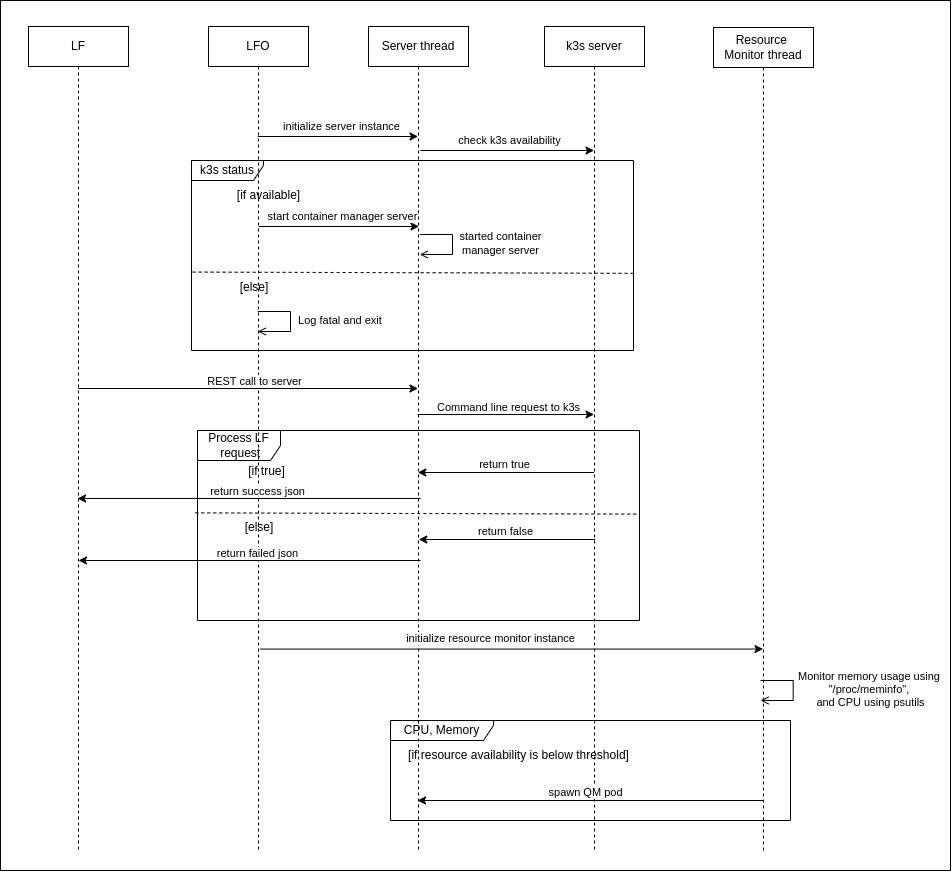

The diagram above was exported from draw.io. Its source (the exported page's mxGraphModel, read from the mxfile embedded in the PNG):
<mxGraphModel dx="1531" dy="649" grid="1" gridSize="10" guides="1" tooltips="1" connect="1" arrows="1" fold="1" page="1" pageScale="1" pageWidth="850" pageHeight="1100" math="0" shadow="0">
  <root>
    <mxCell id="0" />
    <mxCell id="1" parent="0" />
    <mxCell id="jJteALhg9aO65rZY4pBH-51" value="" style="rounded=0;whiteSpace=wrap;html=1;" parent="1" vertex="1">
      <mxGeometry x="70" y="50" width="950" height="870" as="geometry" />
    </mxCell>
    <mxCell id="jJteALhg9aO65rZY4pBH-3" value="k3s status" style="shape=umlFrame;whiteSpace=wrap;html=1;pointerEvents=0;width=72;height=20;fillColor=none;" parent="1" vertex="1">
      <mxGeometry x="261" y="210" width="442" height="190" as="geometry" />
    </mxCell>
    <mxCell id="aM9ryv3xv72pqoxQDRHE-1" value="LF" style="shape=umlLifeline;perimeter=lifelinePerimeter;whiteSpace=wrap;html=1;container=0;dropTarget=0;collapsible=0;recursiveResize=0;outlineConnect=0;portConstraint=eastwest;newEdgeStyle={&quot;edgeStyle&quot;:&quot;elbowEdgeStyle&quot;,&quot;elbow&quot;:&quot;vertical&quot;,&quot;curved&quot;:0,&quot;rounded&quot;:0};" parent="1" vertex="1">
      <mxGeometry x="98" y="76" width="100" height="824" as="geometry" />
    </mxCell>
    <mxCell id="aM9ryv3xv72pqoxQDRHE-5" value="LFO" style="shape=umlLifeline;perimeter=lifelinePerimeter;whiteSpace=wrap;html=1;container=0;dropTarget=0;collapsible=0;recursiveResize=0;outlineConnect=0;portConstraint=eastwest;newEdgeStyle={&quot;edgeStyle&quot;:&quot;elbowEdgeStyle&quot;,&quot;elbow&quot;:&quot;vertical&quot;,&quot;curved&quot;:0,&quot;rounded&quot;:0};" parent="1" vertex="1">
      <mxGeometry x="278" y="76" width="100" height="824" as="geometry" />
    </mxCell>
    <mxCell id="jJteALhg9aO65rZY4pBH-1" value="Server thread" style="shape=umlLifeline;perimeter=lifelinePerimeter;whiteSpace=wrap;html=1;container=0;dropTarget=0;collapsible=0;recursiveResize=0;outlineConnect=0;portConstraint=eastwest;newEdgeStyle={&quot;edgeStyle&quot;:&quot;elbowEdgeStyle&quot;,&quot;elbow&quot;:&quot;vertical&quot;,&quot;curved&quot;:0,&quot;rounded&quot;:0};" parent="1" vertex="1">
      <mxGeometry x="438" y="76" width="100" height="824" as="geometry" />
    </mxCell>
    <mxCell id="jJteALhg9aO65rZY4pBH-2" value="k3s server" style="shape=umlLifeline;perimeter=lifelinePerimeter;whiteSpace=wrap;html=1;container=0;dropTarget=0;collapsible=0;recursiveResize=0;outlineConnect=0;portConstraint=eastwest;newEdgeStyle={&quot;edgeStyle&quot;:&quot;elbowEdgeStyle&quot;,&quot;elbow&quot;:&quot;vertical&quot;,&quot;curved&quot;:0,&quot;rounded&quot;:0};" parent="1" vertex="1">
      <mxGeometry x="614" y="76" width="100" height="824" as="geometry" />
    </mxCell>
    <mxCell id="jJteALhg9aO65rZY4pBH-5" value="" style="endArrow=classic;html=1;rounded=0;" parent="1" edge="1">
      <mxGeometry width="50" height="50" relative="1" as="geometry">
        <mxPoint x="327.32352941176464" y="186" as="sourcePoint" />
        <mxPoint x="487.5000000000002" y="186" as="targetPoint" />
      </mxGeometry>
    </mxCell>
    <mxCell id="jJteALhg9aO65rZY4pBH-8" value="initialize server instance" style="edgeLabel;html=1;align=center;verticalAlign=middle;resizable=0;points=[];" parent="jJteALhg9aO65rZY4pBH-5" vertex="1" connectable="0">
      <mxGeometry x="-0.1437" y="1" relative="1" as="geometry">
        <mxPoint x="14" y="-10" as="offset" />
      </mxGeometry>
    </mxCell>
    <mxCell id="jJteALhg9aO65rZY4pBH-9" value="" style="endArrow=none;dashed=1;html=1;strokeWidth=1;rounded=0;exitX=-0.002;exitY=0.598;exitDx=0;exitDy=0;exitPerimeter=0;entryX=1.003;entryY=0.604;entryDx=0;entryDy=0;entryPerimeter=0;" parent="1" edge="1">
      <mxGeometry width="50" height="50" relative="1" as="geometry">
        <mxPoint x="262.1160000000001" y="321.58000000000004" as="sourcePoint" />
        <mxPoint x="706.326" y="322.84000000000003" as="targetPoint" />
      </mxGeometry>
    </mxCell>
    <mxCell id="jJteALhg9aO65rZY4pBH-10" value="" style="endArrow=open;html=1;rounded=0;endFill=0;" parent="1" edge="1">
      <mxGeometry width="50" height="50" relative="1" as="geometry">
        <mxPoint x="327.32352941176464" y="361" as="sourcePoint" />
        <mxPoint x="327.32352941176464" y="381" as="targetPoint" />
        <Array as="points">
          <mxPoint x="360" y="361" />
          <mxPoint x="360" y="381" />
        </Array>
      </mxGeometry>
    </mxCell>
    <mxCell id="jJteALhg9aO65rZY4pBH-13" value="Log fatal and exit&amp;nbsp;" style="edgeLabel;html=1;align=center;verticalAlign=middle;resizable=0;points=[];" parent="jJteALhg9aO65rZY4pBH-10" vertex="1" connectable="0">
      <mxGeometry x="-0.0238" y="-1" relative="1" as="geometry">
        <mxPoint x="51" as="offset" />
      </mxGeometry>
    </mxCell>
    <mxCell id="jJteALhg9aO65rZY4pBH-14" value="[else]" style="text;html=1;strokeColor=none;fillColor=none;align=center;verticalAlign=middle;whiteSpace=wrap;rounded=0;" parent="1" vertex="1">
      <mxGeometry x="294" y="322" width="60" height="30" as="geometry" />
    </mxCell>
    <mxCell id="jJteALhg9aO65rZY4pBH-15" value="" style="endArrow=classic;html=1;rounded=0;" parent="1" target="jJteALhg9aO65rZY4pBH-2" edge="1">
      <mxGeometry width="50" height="50" relative="1" as="geometry">
        <mxPoint x="490.00352941176465" y="200" as="sourcePoint" />
        <mxPoint x="650.1800000000003" y="200" as="targetPoint" />
      </mxGeometry>
    </mxCell>
    <mxCell id="jJteALhg9aO65rZY4pBH-16" value="check k3s availability" style="edgeLabel;html=1;align=center;verticalAlign=middle;resizable=0;points=[];" parent="jJteALhg9aO65rZY4pBH-15" vertex="1" connectable="0">
      <mxGeometry x="-0.1437" y="1" relative="1" as="geometry">
        <mxPoint x="14" y="-10" as="offset" />
      </mxGeometry>
    </mxCell>
    <mxCell id="jJteALhg9aO65rZY4pBH-20" value="" style="endArrow=classic;html=1;rounded=0;" parent="1" edge="1">
      <mxGeometry width="50" height="50" relative="1" as="geometry">
        <mxPoint x="328.32352941176464" y="276" as="sourcePoint" />
        <mxPoint x="488.5000000000002" y="276" as="targetPoint" />
      </mxGeometry>
    </mxCell>
    <mxCell id="jJteALhg9aO65rZY4pBH-21" value="start container manager server" style="edgeLabel;html=1;align=center;verticalAlign=middle;resizable=0;points=[];" parent="jJteALhg9aO65rZY4pBH-20" vertex="1" connectable="0">
      <mxGeometry x="-0.1437" y="1" relative="1" as="geometry">
        <mxPoint x="14" y="-10" as="offset" />
      </mxGeometry>
    </mxCell>
    <mxCell id="jJteALhg9aO65rZY4pBH-22" value="" style="endArrow=open;html=1;rounded=0;endFill=0;" parent="1" edge="1">
      <mxGeometry width="50" height="50" relative="1" as="geometry">
        <mxPoint x="489.32352941176464" y="284" as="sourcePoint" />
        <mxPoint x="489.32352941176464" y="304" as="targetPoint" />
        <Array as="points">
          <mxPoint x="522" y="284" />
          <mxPoint x="522" y="304" />
        </Array>
      </mxGeometry>
    </mxCell>
    <mxCell id="jJteALhg9aO65rZY4pBH-23" value="started container &lt;br&gt;manager server" style="edgeLabel;html=1;align=center;verticalAlign=middle;resizable=0;points=[];" parent="jJteALhg9aO65rZY4pBH-22" vertex="1" connectable="0">
      <mxGeometry x="-0.0238" y="-1" relative="1" as="geometry">
        <mxPoint x="48" as="offset" />
      </mxGeometry>
    </mxCell>
    <mxCell id="jJteALhg9aO65rZY4pBH-24" value="[if available]" style="text;html=1;strokeColor=none;fillColor=none;align=center;verticalAlign=middle;whiteSpace=wrap;rounded=0;" parent="1" vertex="1">
      <mxGeometry x="297" y="230" width="83" height="30" as="geometry" />
    </mxCell>
    <mxCell id="jJteALhg9aO65rZY4pBH-25" value="" style="endArrow=classic;html=1;rounded=0;" parent="1" edge="1">
      <mxGeometry width="50" height="50" relative="1" as="geometry">
        <mxPoint x="147.81034482758628" y="438" as="sourcePoint" />
        <mxPoint x="487.5" y="438" as="targetPoint" />
      </mxGeometry>
    </mxCell>
    <mxCell id="jJteALhg9aO65rZY4pBH-26" value="REST call to server" style="edgeLabel;html=1;align=center;verticalAlign=middle;resizable=0;points=[];" parent="jJteALhg9aO65rZY4pBH-25" vertex="1" connectable="0">
      <mxGeometry x="-0.2574" relative="1" as="geometry">
        <mxPoint x="50" y="-8" as="offset" />
      </mxGeometry>
    </mxCell>
    <mxCell id="jJteALhg9aO65rZY4pBH-27" value="" style="endArrow=classic;html=1;rounded=0;" parent="1" edge="1">
      <mxGeometry width="50" height="50" relative="1" as="geometry">
        <mxPoint x="487.07142857142844" y="464" as="sourcePoint" />
        <mxPoint x="663.5000000000002" y="464" as="targetPoint" />
      </mxGeometry>
    </mxCell>
    <mxCell id="jJteALhg9aO65rZY4pBH-28" value="Command line request to k3s" style="edgeLabel;html=1;align=center;verticalAlign=middle;resizable=0;points=[];" parent="jJteALhg9aO65rZY4pBH-27" vertex="1" connectable="0">
      <mxGeometry x="0.0178" y="1" relative="1" as="geometry">
        <mxPoint y="-7" as="offset" />
      </mxGeometry>
    </mxCell>
    <mxCell id="jJteALhg9aO65rZY4pBH-29" value="Process LF&lt;br&gt;&amp;nbsp;request" style="shape=umlFrame;whiteSpace=wrap;html=1;pointerEvents=0;width=83;height=30;fillColor=none;" parent="1" vertex="1">
      <mxGeometry x="267" y="480" width="442" height="190" as="geometry" />
    </mxCell>
    <mxCell id="jJteALhg9aO65rZY4pBH-30" value="" style="endArrow=classic;html=1;rounded=0;" parent="1" edge="1">
      <mxGeometry width="50" height="50" relative="1" as="geometry">
        <mxPoint x="663.5" y="522" as="sourcePoint" />
        <mxPoint x="487.32352941176464" y="522" as="targetPoint" />
      </mxGeometry>
    </mxCell>
    <mxCell id="jJteALhg9aO65rZY4pBH-33" value="return true" style="edgeLabel;html=1;align=center;verticalAlign=middle;resizable=0;points=[];" parent="jJteALhg9aO65rZY4pBH-30" vertex="1" connectable="0">
      <mxGeometry x="0.0293" y="-1" relative="1" as="geometry">
        <mxPoint y="-8" as="offset" />
      </mxGeometry>
    </mxCell>
    <mxCell id="jJteALhg9aO65rZY4pBH-31" value="" style="endArrow=classic;html=1;rounded=0;" parent="1" target="aM9ryv3xv72pqoxQDRHE-1" edge="1">
      <mxGeometry width="50" height="50" relative="1" as="geometry">
        <mxPoint x="490" y="548" as="sourcePoint" />
        <mxPoint x="327.32352941176464" y="548" as="targetPoint" />
      </mxGeometry>
    </mxCell>
    <mxCell id="jJteALhg9aO65rZY4pBH-35" value="return success json" style="edgeLabel;html=1;align=center;verticalAlign=middle;resizable=0;points=[];" parent="jJteALhg9aO65rZY4pBH-31" vertex="1" connectable="0">
      <mxGeometry x="0.0921" y="-2" relative="1" as="geometry">
        <mxPoint x="23" y="-6" as="offset" />
      </mxGeometry>
    </mxCell>
    <mxCell id="jJteALhg9aO65rZY4pBH-32" value="[if true]" style="text;html=1;strokeColor=none;fillColor=none;align=center;verticalAlign=middle;whiteSpace=wrap;rounded=0;" parent="1" vertex="1">
      <mxGeometry x="295" y="506" width="83" height="30" as="geometry" />
    </mxCell>
    <mxCell id="jJteALhg9aO65rZY4pBH-36" value="" style="endArrow=none;dashed=1;html=1;strokeWidth=1;rounded=0;exitX=-0.002;exitY=0.598;exitDx=0;exitDy=0;exitPerimeter=0;entryX=1.003;entryY=0.604;entryDx=0;entryDy=0;entryPerimeter=0;" parent="1" edge="1">
      <mxGeometry width="50" height="50" relative="1" as="geometry">
        <mxPoint x="264.7860000000001" y="562.37" as="sourcePoint" />
        <mxPoint x="708.996" y="563.63" as="targetPoint" />
      </mxGeometry>
    </mxCell>
    <mxCell id="jJteALhg9aO65rZY4pBH-37" value="[else]" style="text;html=1;strokeColor=none;fillColor=none;align=center;verticalAlign=middle;whiteSpace=wrap;rounded=0;" parent="1" vertex="1">
      <mxGeometry x="299" y="562" width="60" height="30" as="geometry" />
    </mxCell>
    <mxCell id="jJteALhg9aO65rZY4pBH-38" value="" style="endArrow=classic;html=1;rounded=0;" parent="1" edge="1">
      <mxGeometry width="50" height="50" relative="1" as="geometry">
        <mxPoint x="664.5" y="589" as="sourcePoint" />
        <mxPoint x="488.32352941176464" y="589" as="targetPoint" />
      </mxGeometry>
    </mxCell>
    <mxCell id="jJteALhg9aO65rZY4pBH-39" value="return false" style="edgeLabel;html=1;align=center;verticalAlign=middle;resizable=0;points=[];" parent="jJteALhg9aO65rZY4pBH-38" vertex="1" connectable="0">
      <mxGeometry x="0.0293" y="-1" relative="1" as="geometry">
        <mxPoint y="-8" as="offset" />
      </mxGeometry>
    </mxCell>
    <mxCell id="jJteALhg9aO65rZY4pBH-40" value="" style="endArrow=classic;html=1;rounded=0;" parent="1" edge="1">
      <mxGeometry width="50" height="50" relative="1" as="geometry">
        <mxPoint x="490" y="610" as="sourcePoint" />
        <mxPoint x="148" y="610" as="targetPoint" />
      </mxGeometry>
    </mxCell>
    <mxCell id="jJteALhg9aO65rZY4pBH-41" value="return failed json" style="edgeLabel;html=1;align=center;verticalAlign=middle;resizable=0;points=[];" parent="jJteALhg9aO65rZY4pBH-40" vertex="1" connectable="0">
      <mxGeometry x="0.0921" y="-2" relative="1" as="geometry">
        <mxPoint x="23" y="-6" as="offset" />
      </mxGeometry>
    </mxCell>
    <mxCell id="jJteALhg9aO65rZY4pBH-42" value="Resource&amp;nbsp;&lt;br&gt;Monitor thread" style="shape=umlLifeline;perimeter=lifelinePerimeter;whiteSpace=wrap;html=1;container=0;dropTarget=0;collapsible=0;recursiveResize=0;outlineConnect=0;portConstraint=eastwest;newEdgeStyle={&quot;edgeStyle&quot;:&quot;elbowEdgeStyle&quot;,&quot;elbow&quot;:&quot;vertical&quot;,&quot;curved&quot;:0,&quot;rounded&quot;:0};" parent="1" vertex="1">
      <mxGeometry x="783" y="77" width="100" height="823" as="geometry" />
    </mxCell>
    <mxCell id="jJteALhg9aO65rZY4pBH-43" value="" style="endArrow=classic;html=1;rounded=0;" parent="1" target="jJteALhg9aO65rZY4pBH-42" edge="1">
      <mxGeometry width="50" height="50" relative="1" as="geometry">
        <mxPoint x="330.00352941176465" y="698.5699999999999" as="sourcePoint" />
        <mxPoint x="490.18000000000023" y="698.5699999999999" as="targetPoint" />
      </mxGeometry>
    </mxCell>
    <mxCell id="jJteALhg9aO65rZY4pBH-44" value="initialize resource monitor instance" style="edgeLabel;html=1;align=center;verticalAlign=middle;resizable=0;points=[];" parent="jJteALhg9aO65rZY4pBH-43" vertex="1" connectable="0">
      <mxGeometry x="-0.1437" y="1" relative="1" as="geometry">
        <mxPoint x="14" y="-10" as="offset" />
      </mxGeometry>
    </mxCell>
    <mxCell id="jJteALhg9aO65rZY4pBH-45" value="" style="endArrow=open;html=1;rounded=0;endFill=0;" parent="1" edge="1">
      <mxGeometry width="50" height="50" relative="1" as="geometry">
        <mxPoint x="830.0035294117647" y="730" as="sourcePoint" />
        <mxPoint x="830.0035294117647" y="750" as="targetPoint" />
        <Array as="points">
          <mxPoint x="862.6800000000001" y="730" />
          <mxPoint x="862.6800000000001" y="750" />
        </Array>
      </mxGeometry>
    </mxCell>
    <mxCell id="jJteALhg9aO65rZY4pBH-46" value="Monitor memory usage using&amp;nbsp;&lt;div&gt;&quot;/proc/meminfo&quot;,&amp;nbsp;&lt;/div&gt;&lt;div&gt;and CPU using psutils&lt;/div&gt;" style="edgeLabel;html=1;align=center;verticalAlign=middle;resizable=0;points=[];" parent="jJteALhg9aO65rZY4pBH-45" vertex="1" connectable="0">
      <mxGeometry x="-0.0238" y="-1" relative="1" as="geometry">
        <mxPoint x="78" as="offset" />
      </mxGeometry>
    </mxCell>
    <mxCell id="jJteALhg9aO65rZY4pBH-47" value="CPU, Memory" style="shape=umlFrame;whiteSpace=wrap;html=1;pointerEvents=0;width=103;height=20;fillColor=none;" parent="1" vertex="1">
      <mxGeometry x="460" y="770" width="400" height="100" as="geometry" />
    </mxCell>
    <mxCell id="jJteALhg9aO65rZY4pBH-48" value="[if resource availability&amp;nbsp;&lt;span style=&quot;background-color: initial;&quot;&gt;is below threshold]&lt;/span&gt;" style="text;html=1;strokeColor=none;fillColor=none;align=center;verticalAlign=middle;whiteSpace=wrap;rounded=0;" parent="1" vertex="1">
      <mxGeometry x="464" y="790" width="249" height="30" as="geometry" />
    </mxCell>
    <mxCell id="jJteALhg9aO65rZY4pBH-49" value="" style="endArrow=classic;html=1;rounded=0;" parent="1" edge="1" target="jJteALhg9aO65rZY4pBH-1">
      <mxGeometry width="50" height="50" relative="1" as="geometry">
        <mxPoint x="833.09" y="850" as="sourcePoint" />
        <mxPoint x="664.2014925373136" y="850" as="targetPoint" />
      </mxGeometry>
    </mxCell>
    <mxCell id="jJteALhg9aO65rZY4pBH-50" value="spawn QM pod" style="edgeLabel;html=1;align=center;verticalAlign=middle;resizable=0;points=[];" parent="jJteALhg9aO65rZY4pBH-49" vertex="1" connectable="0">
      <mxGeometry x="0.0293" y="-1" relative="1" as="geometry">
        <mxPoint y="-8" as="offset" />
      </mxGeometry>
    </mxCell>
  </root>
</mxGraphModel>